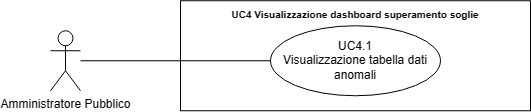

The diagram above was exported from draw.io. Its source (the exported page's mxGraphModel, read from the mxfile embedded in the PNG):
<mxGraphModel dx="21114" dy="543" grid="1" gridSize="10" guides="1" tooltips="1" connect="1" arrows="1" fold="1" page="1" pageScale="1" pageWidth="20000" pageHeight="20000" math="0" shadow="0">
  <root>
    <mxCell id="0" />
    <mxCell id="1" parent="0" />
    <mxCell id="2" value="Amministratore Pubblico" style="shape=umlActor;verticalLabelPosition=bottom;verticalAlign=top;html=1;outlineConnect=0;" vertex="1" parent="1">
      <mxGeometry x="-14380" y="111.25" width="30" height="60" as="geometry" />
    </mxCell>
    <mxCell id="3" value="&lt;b style=&quot;border-color: var(--border-color);&quot;&gt;&lt;font style=&quot;font-size: 10px;&quot;&gt;UC4 Visualizzazione dashboard superamento soglie&lt;/font&gt;&lt;/b&gt;" style="shape=rect;html=1;verticalAlign=top;fontStyle=1;whiteSpace=wrap;align=center;" vertex="1" parent="1">
      <mxGeometry x="-14250" y="81.25" width="350" height="110" as="geometry" />
    </mxCell>
    <mxCell id="4" value="UC4.1&lt;br&gt;Visualizzazione tabella dati anomali" style="ellipse;whiteSpace=wrap;html=1;" vertex="1" parent="1">
      <mxGeometry x="-14160" y="106.25" width="170" height="70" as="geometry" />
    </mxCell>
    <mxCell id="5" value="" style="edgeStyle=none;html=1;endArrow=none;verticalAlign=bottom;rounded=0;" edge="1" source="2" target="4" parent="1">
      <mxGeometry width="160" relative="1" as="geometry">
        <mxPoint x="-14300" y="186.25" as="sourcePoint" />
        <mxPoint x="-14140" y="186.25" as="targetPoint" />
      </mxGeometry>
    </mxCell>
  </root>
</mxGraphModel>